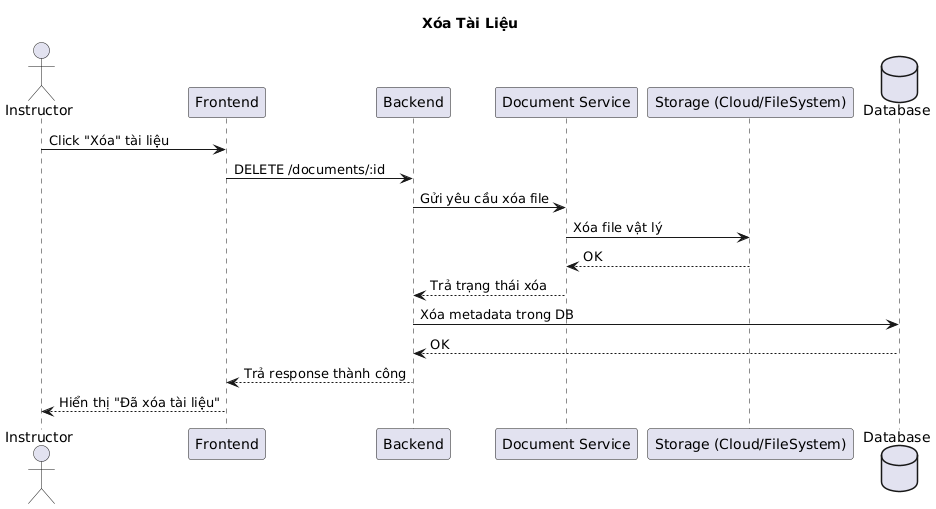

The diagram above was rendered by PlantUML. Its source (embedded in the PNG):
@startuml
title Xóa Tài Liệu

actor Instructor
participant Frontend
participant Backend
participant "Document Service" as DocService
participant "Storage (Cloud/FileSystem)" as Storage
database Database

Instructor -> Frontend : Click "Xóa" tài liệu
Frontend -> Backend : DELETE /documents/:id
Backend -> DocService : Gửi yêu cầu xóa file
DocService -> Storage : Xóa file vật lý
Storage --> DocService : OK
DocService --> Backend : Trả trạng thái xóa
Backend -> Database : Xóa metadata trong DB
Database --> Backend : OK
Backend --> Frontend : Trả response thành công
Frontend --> Instructor : Hiển thị "Đã xóa tài liệu"
@enduml